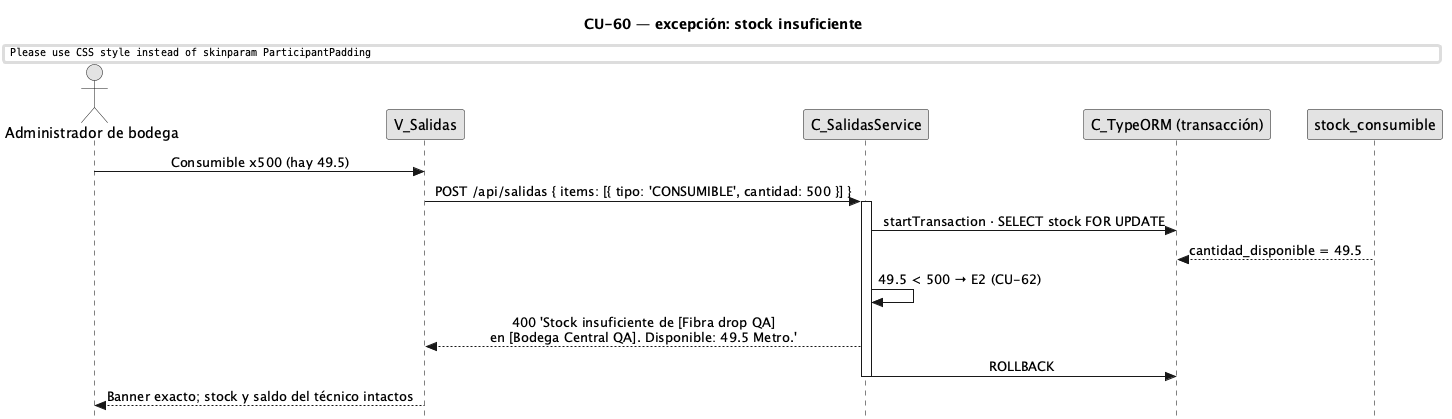

The diagram above was rendered by PlantUML. Its source (embedded in the PNG):
@startuml CU60-exc-stock-insuficiente
title CU-60 — excepción: stock insuficiente
skinparam style strictuml
skinparam monochrome true
skinparam shadowing false
skinparam sequenceMessageAlign center
skinparam ParticipantPadding 30
skinparam ActorPadding 12
skinparam sequence {
  MessageAlign center
  LifeLineBorderColor black
}
hide footbox

actor "Administrador de bodega" as user
participant "V_Salidas" as view
participant "C_SalidasService" as svc
participant "C_TypeORM (transacción)" as orm
participant "stock_consumible" as stock

user -> view : Consumible x500 (hay 49.5)
view -> svc : POST /api/salidas { items: [{ tipo: 'CONSUMIBLE', cantidad: 500 }] }
activate svc
svc -> orm : startTransaction · SELECT stock FOR UPDATE
stock --> orm : cantidad_disponible = 49.5
svc -> svc : 49.5 < 500 → E2 (CU-62)
svc --> view : 400 'Stock insuficiente de [Fibra drop QA]\nen [Bodega Central QA]. Disponible: 49.5 Metro.'
svc -> orm : ROLLBACK
deactivate svc
view --> user : Banner exacto; stock y saldo del técnico intactos
deactivate view
@enduml